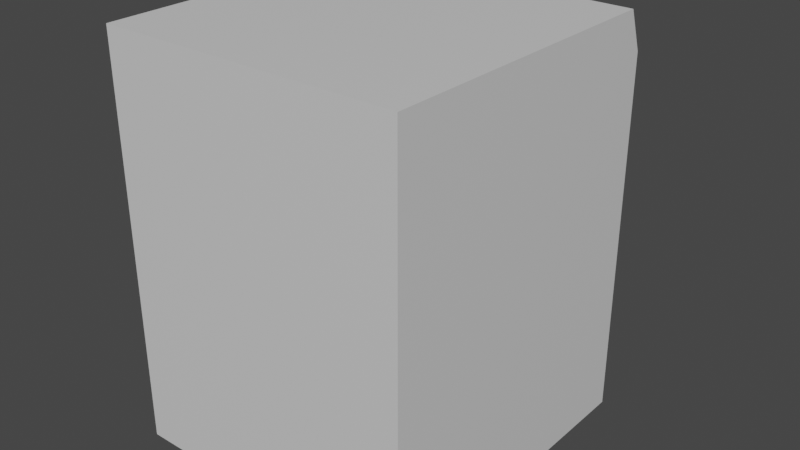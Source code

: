 # Source: Maquina_Lavar.blend  (saved by Blender 3.1.7; exported with 4.5.12 LTS)
import bpy
from mathutils import Matrix  # noqa: F401  (used for matrix-valued properties, if any)

bpy.ops.wm.read_factory_settings(use_empty=True)
scene = bpy.context.scene
scene.name = 'Scene'

# ---- collections
col_collection = bpy.data.collections.new('Collection'); scene.collection.children.link(col_collection)

# ---- materials (node trees are filled in below, after node groups)
mat_materiais_003 = bpy.data.materials.new('Materiais.003')
mat_materiais_003.use_transparent_shadow = False
mat_materiais_001 = bpy.data.materials.new('Materiais.001')
mat_materiais_001.use_transparent_shadow = False
mat_materiais_002 = bpy.data.materials.new('Materiais.002')
mat_materiais_002.use_transparent_shadow = False
mat_materiais = bpy.data.materials.new('Materiais')
mat_materiais.use_transparent_shadow = False

# ---- material node trees
mat_materiais_003.use_nodes = True; mat_materiais_003.node_tree.nodes.clear()
_N = mat_materiais_003.node_tree.nodes; _L = mat_materiais_003.node_tree.links
n0 = _N.new('ShaderNodeBsdfPrincipled'); n0.name = 'Principled BSDF'; n0.location = (10, 300)
n0.distribution = 'GGX'
n0.subsurface_method = 'RANDOM_WALK_SKIN'
n0.inputs[0].default_value = (0.6982, 0.6982, 0.6982, 1.0)
n0.inputs[3].default_value = 1.45
n0.inputs[27].default_value = (0.0, 0.0, 0.0, 1.0)
n0.inputs[28].default_value = 1.0
n1 = _N.new('ShaderNodeOutputMaterial'); n1.name = 'Material Output'; n1.location = (300, 300)
_L.new(n0.outputs[0], n1.inputs[0])
n1.is_active_output = True
mat_materiais_001.use_nodes = True; mat_materiais_001.node_tree.nodes.clear()
_N = mat_materiais_001.node_tree.nodes; _L = mat_materiais_001.node_tree.links
n0 = _N.new('ShaderNodeBsdfPrincipled'); n0.name = 'Principled BSDF'; n0.location = (10, 300)
n0.distribution = 'GGX'
n0.subsurface_method = 'RANDOM_WALK_SKIN'
n0.inputs[0].default_value = (0.5173, 0.5173, 0.5173, 1.0)
n0.inputs[1].default_value = 0.4928
n0.inputs[3].default_value = 1.45
n0.inputs[27].default_value = (0.0, 0.0, 0.0, 1.0)
n0.inputs[28].default_value = 1.0
n1 = _N.new('ShaderNodeOutputMaterial'); n1.name = 'Material Output'; n1.location = (300, 300)
_L.new(n0.outputs[0], n1.inputs[0])
n1.is_active_output = True
mat_materiais_002.use_nodes = True; mat_materiais_002.node_tree.nodes.clear()
_N = mat_materiais_002.node_tree.nodes; _L = mat_materiais_002.node_tree.links
n0 = _N.new('ShaderNodeBsdfPrincipled'); n0.name = 'Principled BSDF'; n0.location = (10, 300)
n0.distribution = 'GGX'
n0.subsurface_method = 'RANDOM_WALK_SKIN'
n0.inputs[0].default_value = (0.7428, 1.0, 0.9426, 1.0)
n0.inputs[3].default_value = 1.45
n0.inputs[27].default_value = (0.0, 0.0, 0.0, 1.0)
n0.inputs[28].default_value = 1.0
n1 = _N.new('ShaderNodeOutputMaterial'); n1.name = 'Material Output'; n1.location = (300, 300)
_L.new(n0.outputs[0], n1.inputs[0])
n1.is_active_output = True
mat_materiais.use_nodes = True; mat_materiais.node_tree.nodes.clear()
_N = mat_materiais.node_tree.nodes; _L = mat_materiais.node_tree.links
n0 = _N.new('ShaderNodeBsdfPrincipled'); n0.name = 'Principled BSDF'; n0.location = (10, 300)
n0.distribution = 'GGX'
n0.subsurface_method = 'RANDOM_WALK_SKIN'
n0.inputs[0].default_value = (0.01467, 0.01467, 0.01467, 1.0)
n0.inputs[3].default_value = 1.45
n0.inputs[27].default_value = (0.0, 0.0, 0.0, 1.0)
n0.inputs[28].default_value = 1.0
n1 = _N.new('ShaderNodeOutputMaterial'); n1.name = 'Material Output'; n1.location = (300, 300)
_L.new(n0.outputs[0], n1.inputs[0])
n1.is_active_output = True

# ---- world
world_world = bpy.data.worlds.new('World'); scene.world = world_world
world_world.use_nodes = True; world_world.node_tree.nodes.clear()
_N = world_world.node_tree.nodes; _L = world_world.node_tree.links
n0 = _N.new('ShaderNodeOutputWorld'); n0.name = 'World Output'; n0.location = (300, 300)
n1 = _N.new('ShaderNodeBackground'); n1.name = 'Background'; n1.location = (10, 300)
n1.inputs[0].default_value = (0.05088, 0.05088, 0.05088, 1.0)
_L.new(n1.outputs[0], n0.inputs[0])
n0.is_active_output = True
world_world.color = (0.05088, 0.05088, 0.05088)
world_world.use_sun_shadow = False
world_world.sun_shadow_jitter_overblur = 0.0

# ---- meshes
me_cubo = bpy.data.meshes.new('Cubo')
me_cubo.from_pydata([(-1.0, -1.0, -1.0), (-1.0, -1.0, 1.0), (-1.0, 1.0, -1.0), (-1.0, 0.9046, 1.0), (1.0, -1.0, -1.0), (1.0, -1.0, 1.0), (1.0, 1.0, -1.0), (0.9307, 0.9805, 0.9375), (-1.0, -1.0, 0.8015), (-1.0, 1.0, 0.8015), (0.9307, 1.016, 0.864), (1.0, -1.0, 0.8015), (0.3613, 1.0, -1.0), (0.4306, 0.9805, 0.9375), (0.3613, -1.0, -1.0), (0.3613, -1.0, 1.0), (0.3613, -1.0, 0.8015), (0.4306, 1.016, 0.864), (0.3613, 0.9046, 1.0), (1.0, 0.9046, 1.0), (1.0, 1.0, 0.8015), (0.3613, 1.0, 0.8015)], [], [(8, 1, 3, 9), (17, 13, 7, 10), (20, 19, 5, 11), (16, 15, 1, 8), (12, 6, 4, 14), (18, 3, 1, 15), (14, 16, 8, 0), (6, 20, 11, 4), (12, 21, 20, 6), (0, 8, 9, 2), (2, 9, 21, 12), (4, 11, 16, 14), (19, 18, 15, 5), (2, 12, 14, 0), (11, 5, 15, 16), (9, 3, 18, 21), (7, 13, 18, 19), (10, 7, 19, 20), (17, 10, 20, 21), (13, 17, 21, 18)])
_uv = me_cubo.uv_layers.new(name='Mapa UV')
_uv.uv.foreach_set('vector', [0.6002, 0.0, 0.625, 0.0, 0.625, 0.25, 0.6002, 0.25, 0.608, 0.4288, 0.6172, 0.4288, 0.6172, 0.4913, 0.608, 0.4913, 0.6002, 0.5, 0.625, 0.5, 0.625, 0.75, 0.6002, 0.75, 0.6002, 0.8298, 0.625, 0.8298, 0.625, 1.0, 0.6002, 1.0, 0.2952, 0.5, 0.375, 0.5, 0.375, 0.75, 0.2952, 0.75, 0.7048, 0.5, 0.875, 0.5, 0.875, 0.75, 0.7048, 0.75, 0.375, 0.8298, 0.6002, 0.8298, 0.6002, 1.0, 0.375, 1.0, 0.375, 0.5, 0.6002, 0.5, 0.6002, 0.75, 0.375, 0.75, 0.375, 0.4202, 0.6002, 0.4202, 0.6002, 0.5, 0.375, 0.5, 0.375, 0.0, 0.6002, 0.0, 0.6002, 0.25, 0.375, 0.25, 0.375, 0.25, 0.6002, 0.25, 0.6002, 0.4202, 0.375, 0.4202, 0.375, 0.75, 0.6002, 0.75, 0.6002, 0.8298, 0.375, 0.8298, 0.625, 0.5, 0.7048, 0.5, 0.7048, 0.75, 0.625, 0.75, 0.125, 0.5, 0.2952, 0.5, 0.2952, 0.75, 0.125, 0.75, 0.6002, 0.75, 0.625, 0.75, 0.625, 0.8298, 0.6002, 0.8298, 0.6002, 0.25, 0.625, 0.25, 0.625, 0.4202, 0.6002, 0.4202, 0.6172, 0.4913, 0.6172, 0.4288, 0.625, 0.4202, 0.625, 0.5, 0.608, 0.4913, 0.6172, 0.4913, 0.625, 0.5, 0.6002, 0.5, 0.608, 0.4288, 0.608, 0.4913, 0.6002, 0.5, 0.6002, 0.4202, 0.6172, 0.4288, 0.608, 0.4288, 0.6002, 0.4202, 0.625, 0.4202])
me_cubo.materials.append(mat_materiais_003)
me_cubo.use_remesh_fix_poles = True
me_cubo.use_remesh_preserve_attributes = False
me_cubo.update()
me_cilindro_001 = bpy.data.meshes.new('Cilindro.001')
me_cilindro_001.from_pydata([(-2.411e-09, 0.6269, -2.422), (0.0, 1.0, 1.0), (0.1223, 0.6149, -2.422), (0.1951, 0.9808, 1.0), (0.2399, 0.5792, -2.422), (0.3827, 0.9239, 1.0), (0.3483, 0.5212, -2.422), (0.5556, 0.8315, 1.0), (0.4433, 0.4433, -2.422), (0.7071, 0.7071, 1.0), (0.5212, 0.3483, -2.422), (0.8315, 0.5556, 1.0), (0.5792, 0.2399, -2.422), (0.9239, 0.3827, 1.0), (0.6149, 0.1223, -2.422), (0.9808, 0.1951, 1.0), (0.6269, -3.095e-07, -2.422), (1.0, -4.371e-08, 1.0), (0.6149, -0.1223, -2.422), (0.9808, -0.1951, 1.0), (0.5792, -0.2399, -2.422), (0.9239, -0.3827, 1.0), (0.5212, -0.3483, -2.422), (0.8315, -0.5556, 1.0), (0.4433, -0.4433, -2.422), (0.7071, -0.7071, 1.0), (0.3483, -0.5212, -2.422), (0.5556, -0.8315, 1.0), (0.2399, -0.5792, -2.422), (0.3827, -0.9239, 1.0), (0.1223, -0.6149, -2.422), (0.1951, -0.9808, 1.0), (-8.406e-08, -0.6269, -2.422), (-8.742e-08, -1.0, 1.0), (-0.1223, -0.6149, -2.422), (-0.1951, -0.9808, 1.0), (-0.2399, -0.5792, -2.422), (-0.3827, -0.9239, 1.0), (-0.3483, -0.5212, -2.422), (-0.5556, -0.8315, 1.0), (-0.4433, -0.4433, -2.422), (-0.7071, -0.7071, 1.0), (-0.5212, -0.3483, -2.422), (-0.8315, -0.5556, 1.0), (-0.5792, -0.2399, -2.422), (-0.9239, -0.3827, 1.0), (-0.6149, -0.1223, -2.422), (-0.9808, -0.1951, 1.0), (-0.6269, 4.724e-08, -2.422), (-1.0, 1.192e-08, 1.0), (-0.6149, 0.1223, -2.422), (-0.9808, 0.1951, 1.0), (-0.5792, 0.2399, -2.422), (-0.9239, 0.3827, 1.0), (-0.5212, 0.3483, -2.422), (-0.8315, 0.5556, 1.0), (-0.4433, 0.4433, -2.422), (-0.7071, 0.7071, 1.0), (-0.3483, 0.5212, -2.422), (-0.5556, 0.8315, 1.0), (-0.2399, 0.5792, -2.422), (-0.3827, 0.9239, 1.0), (-0.1223, 0.6149, -2.422), (-0.1951, 0.9808, 1.0), (0.0, 1.0, -1.0), (0.1951, 0.9808, -1.0), (0.3827, 0.9239, -1.0), (0.5556, 0.8315, -1.0), (0.7071, 0.7071, -1.0), (0.8315, 0.5556, -1.0), (0.9239, 0.3827, -1.0), (0.9808, 0.1951, -1.0), (1.0, -4.371e-08, -1.0), (0.9808, -0.1951, -1.0), (0.9239, -0.3827, -1.0), (0.8315, -0.5556, -1.0), (0.7071, -0.7071, -1.0), (0.5556, -0.8315, -1.0), (0.3827, -0.9239, -1.0), (0.1951, -0.9808, -1.0), (-8.742e-08, -1.0, -1.0), (-0.1951, -0.9808, -1.0), (-0.3827, -0.9239, -1.0), (-0.5556, -0.8315, -1.0), (-0.7071, -0.7071, -1.0), (-0.8315, -0.5556, -1.0), (-0.9239, -0.3827, -1.0), (-0.9808, -0.1951, -1.0), (-1.0, 1.192e-08, -1.0), (-0.9808, 0.1951, -1.0), (-0.9239, 0.3827, -1.0), (-0.8315, 0.5556, -1.0), (-0.7071, 0.7071, -1.0), (-0.5556, 0.8315, -1.0), (-0.3827, 0.9239, -1.0), (-0.1951, 0.9808, -1.0), (-1.415e-08, 0.9282, -1.256), (0.1811, 0.9104, -1.256), (0.3552, 0.8576, -1.256), (0.5157, 0.7718, -1.256), (0.6564, 0.6564, -1.256), (0.7718, 0.5157, -1.256), (0.8576, 0.3552, -1.256), (0.9104, 0.1811, -1.256), (0.9282, -5.226e-08, -1.256), (0.9104, -0.1811, -1.256), (0.8576, -0.3552, -1.256), (0.7718, -0.5157, -1.256), (0.6564, -0.6564, -1.256), (0.5157, -0.7718, -1.256), (0.3552, -0.8576, -1.256), (0.1811, -0.9104, -1.256), (-8.493e-08, -0.9282, -1.256), (-0.1811, -0.9104, -1.256), (-0.3552, -0.8576, -1.256), (-0.5157, -0.7718, -1.256), (-0.6564, -0.6564, -1.256), (-0.7718, -0.5157, -1.256), (-0.8576, -0.3552, -1.256), (-0.9104, -0.1811, -1.256), (-0.9282, 2.055e-09, -1.256), (-0.9104, 0.1811, -1.256), (-0.8576, 0.3552, -1.256), (-0.7718, 0.5157, -1.256), (-0.6564, 0.6564, -1.256), (-0.5157, 0.7718, -1.256), (-0.3552, 0.8576, -1.256), (-0.1811, 0.9104, -1.256), (-1.267e-08, 0.7975, -2.422), (0.1556, 0.7821, -2.422), (0.3052, 0.7368, -2.422), (0.443, 0.6631, -2.422), (0.5639, 0.5639, -2.422), (0.6631, 0.443, -2.422), (0.7368, 0.3052, -2.422), (0.7821, 0.1556, -2.422), (0.7975, -5.749e-08, -2.422), (0.7821, -0.1556, -2.422), (0.7368, -0.3052, -2.422), (0.6631, -0.443, -2.422), (0.5639, -0.5639, -2.422), (0.443, -0.6631, -2.422), (0.3052, -0.7368, -2.422), (0.1556, -0.7821, -2.422), (-7.461e-08, -0.7975, -2.422), (-0.1556, -0.7821, -2.422), (-0.3052, -0.7368, -2.422), (-0.443, -0.6631, -2.422), (-0.5639, -0.5639, -2.422), (-0.6631, -0.443, -2.422), (-0.7368, -0.3052, -2.422), (-0.7821, -0.1556, -2.422), (-0.7975, -1.909e-09, -2.422), (-0.7821, 0.1556, -2.422), (-0.7368, 0.3052, -2.422), (-0.6631, 0.443, -2.422), (-0.5639, 0.5639, -2.422), (-0.443, 0.6631, -2.422), (-0.3052, 0.7368, -2.422), (-0.1556, 0.7821, -2.422)], [], [(64, 1, 3, 65), (65, 3, 5, 66), (66, 5, 7, 67), (67, 7, 9, 68), (68, 9, 11, 69), (69, 11, 13, 70), (70, 13, 15, 71), (71, 15, 17, 72), (72, 17, 19, 73), (73, 19, 21, 74), (74, 21, 23, 75), (75, 23, 25, 76), (76, 25, 27, 77), (77, 27, 29, 78), (78, 29, 31, 79), (79, 31, 33, 80), (80, 33, 35, 81), (81, 35, 37, 82), (82, 37, 39, 83), (83, 39, 41, 84), (84, 41, 43, 85), (85, 43, 45, 86), (86, 45, 47, 87), (87, 47, 49, 88), (88, 49, 51, 89), (89, 51, 53, 90), (90, 53, 55, 91), (91, 55, 57, 92), (92, 57, 59, 93), (93, 59, 61, 94), (3, 1, 63, 61, 59, 57, 55, 53, 51, 49, 47, 45, 43, 41, 39, 37, 35, 33, 31, 29, 27, 25, 23, 21, 19, 17, 15, 13, 11, 9, 7, 5), (94, 61, 63, 95), (95, 63, 1, 64), (0, 2, 4, 6, 8, 10, 12, 14, 16, 18, 20, 22, 24, 26, 28, 30, 32, 34, 36, 38, 40, 42, 44, 46, 48, 50, 52, 54, 56, 58, 60, 62), (97, 96, 64, 65), (98, 97, 65, 66), (99, 98, 66, 67), (100, 99, 67, 68), (101, 100, 68, 69), (102, 101, 69, 70), (103, 102, 70, 71), (104, 103, 71, 72), (105, 104, 72, 73), (106, 105, 73, 74), (107, 106, 74, 75), (108, 107, 75, 76), (109, 108, 76, 77), (110, 109, 77, 78), (111, 110, 78, 79), (112, 111, 79, 80), (113, 112, 80, 81), (114, 113, 81, 82), (115, 114, 82, 83), (116, 115, 83, 84), (117, 116, 84, 85), (118, 117, 85, 86), (119, 118, 86, 87), (120, 119, 87, 88), (121, 120, 88, 89), (122, 121, 89, 90), (123, 122, 90, 91), (124, 123, 91, 92), (125, 124, 92, 93), (126, 125, 93, 94), (127, 126, 94, 95), (96, 127, 95, 64), (129, 128, 96, 97), (130, 129, 97, 98), (131, 130, 98, 99), (132, 131, 99, 100), (133, 132, 100, 101), (134, 133, 101, 102), (135, 134, 102, 103), (136, 135, 103, 104), (137, 136, 104, 105), (138, 137, 105, 106), (139, 138, 106, 107), (140, 139, 107, 108), (141, 140, 108, 109), (142, 141, 109, 110), (143, 142, 110, 111), (144, 143, 111, 112), (145, 144, 112, 113), (146, 145, 113, 114), (147, 146, 114, 115), (148, 147, 115, 116), (149, 148, 116, 117), (150, 149, 117, 118), (151, 150, 118, 119), (152, 151, 119, 120), (153, 152, 120, 121), (154, 153, 121, 122), (155, 154, 122, 123), (156, 155, 123, 124), (157, 156, 124, 125), (158, 157, 125, 126), (159, 158, 126, 127), (128, 159, 127, 96), (2, 0, 128, 129), (4, 2, 129, 130), (6, 4, 130, 131), (8, 6, 131, 132), (10, 8, 132, 133), (12, 10, 133, 134), (14, 12, 134, 135), (16, 14, 135, 136), (18, 16, 136, 137), (20, 18, 137, 138), (22, 20, 138, 139), (24, 22, 139, 140), (26, 24, 140, 141), (28, 26, 141, 142), (30, 28, 142, 143), (32, 30, 143, 144), (34, 32, 144, 145), (36, 34, 145, 146), (38, 36, 146, 147), (40, 38, 147, 148), (42, 40, 148, 149), (44, 42, 149, 150), (46, 44, 150, 151), (48, 46, 151, 152), (50, 48, 152, 153), (52, 50, 153, 154), (54, 52, 154, 155), (56, 54, 155, 156), (58, 56, 156, 157), (60, 58, 157, 158), (62, 60, 158, 159), (0, 62, 159, 128)])
me_cilindro_001.polygons.foreach_set('material_index', [0, 0, 0, 0, 0, 0, 0, 0, 0, 0, 0, 0, 0, 0, 0, 0, 0, 0, 0, 0, 0, 0, 0, 0, 0, 0, 0, 0, 0, 0, 0, 0, 0, 1, 0, 0, 0, 0, 0, 0, 0, 0, 0, 0, 0, 0, 0, 0, 0, 0, 0, 0, 0, 0, 0, 0, 0, 0, 0, 0, 0, 0, 0, 0, 0, 0, 1, 1, 1, 1, 1, 1, 1, 1, 1, 1, 1, 1, 1, 1, 1, 1, 1, 1, 1, 1, 1, 1, 1, 1, 1, 1, 1, 1, 1, 1, 1, 1, 1, 1, 1, 1, 1, 1, 1, 1, 1, 1, 1, 1, 1, 1, 1, 1, 1, 1, 1, 1, 1, 1, 1, 1, 1, 1, 1, 1, 1, 1, 1, 1])
_uv = me_cilindro_001.uv_layers.new(name='Mapa UV')
_uv.uv.foreach_set('vector', [1.0, 0.5, 1.0, 1.0, 0.9688, 1.0, 0.9688, 0.5, 0.9688, 0.5, 0.9688, 1.0, 0.9375, 1.0, 0.9375, 0.5, 0.9375, 0.5, 0.9375, 1.0, 0.9062, 1.0, 0.9062, 0.5, 0.9062, 0.5, 0.9062, 1.0, 0.875, 1.0, 0.875, 0.5, 0.875, 0.5, 0.875, 1.0, 0.8438, 1.0, 0.8438, 0.5, 0.8438, 0.5, 0.8438, 1.0, 0.8125, 1.0, 0.8125, 0.5, 0.8125, 0.5, 0.8125, 1.0, 0.7812, 1.0, 0.7812, 0.5, 0.7812, 0.5, 0.7812, 1.0, 0.75, 1.0, 0.75, 0.5, 0.75, 0.5, 0.75, 1.0, 0.7188, 1.0, 0.7188, 0.5, 0.7188, 0.5, 0.7188, 1.0, 0.6875, 1.0, 0.6875, 0.5, 0.6875, 0.5, 0.6875, 1.0, 0.6562, 1.0, 0.6562, 0.5, 0.6562, 0.5, 0.6562, 1.0, 0.625, 1.0, 0.625, 0.5, 0.625, 0.5, 0.625, 1.0, 0.5938, 1.0, 0.5938, 0.5, 0.5938, 0.5, 0.5938, 1.0, 0.5625, 1.0, 0.5625, 0.5, 0.5625, 0.5, 0.5625, 1.0, 0.5312, 1.0, 0.5312, 0.5, 0.5312, 0.5, 0.5312, 1.0, 0.5, 1.0, 0.5, 0.5, 0.5, 0.5, 0.5, 1.0, 0.4688, 1.0, 0.4688, 0.5, 0.4688, 0.5, 0.4688, 1.0, 0.4375, 1.0, 0.4375, 0.5, 0.4375, 0.5, 0.4375, 1.0, 0.4062, 1.0, 0.4062, 0.5, 0.4062, 0.5, 0.4062, 1.0, 0.375, 1.0, 0.375, 0.5, 0.375, 0.5, 0.375, 1.0, 0.3438, 1.0, 0.3438, 0.5, 0.3438, 0.5, 0.3438, 1.0, 0.3125, 1.0, 0.3125, 0.5, 0.3125, 0.5, 0.3125, 1.0, 0.2812, 1.0, 0.2812, 0.5, 0.2812, 0.5, 0.2812, 1.0, 0.25, 1.0, 0.25, 0.5, 0.25, 0.5, 0.25, 1.0, 0.2188, 1.0, 0.2188, 0.5, 0.2188, 0.5, 0.2188, 1.0, 0.1875, 1.0, 0.1875, 0.5, 0.1875, 0.5, 0.1875, 1.0, 0.1562, 1.0, 0.1562, 0.5, 0.1562, 0.5, 0.1562, 1.0, 0.125, 1.0, 0.125, 0.5, 0.125, 0.5, 0.125, 1.0, 0.09375, 1.0, 0.09375, 0.5, 0.09375, 0.5, 0.09375, 1.0, 0.0625, 1.0, 0.0625, 0.5, 0.2968, 0.4854, 0.25, 0.49, 0.2032, 0.4854, 0.1582, 0.4717, 0.1167, 0.4496, 0.08029, 0.4197, 0.05045, 0.3833, 0.02827, 0.3418, 0.01461, 0.2968, 0.01, 0.25, 0.01461, 0.2032, 0.02827, 0.1582, 0.05045, 0.1167, 0.08029, 0.08029, 0.1167, 0.05045, 0.1582, 0.02827, 0.2032, 0.01461, 0.25, 0.01, 0.2968, 0.01461, 0.3418, 0.02827, 0.3833, 0.05045, 0.4197, 0.08029, 0.4496, 0.1167, 0.4717, 0.1582, 0.4854, 0.2032, 0.49, 0.25, 0.4854, 0.2968, 0.4717, 0.3418, 0.4496, 0.3833, 0.4197, 0.4197, 0.3833, 0.4496, 0.3418, 0.4717, 0.0625, 0.5, 0.0625, 1.0, 0.03125, 1.0, 0.03125, 0.5, 0.03125, 0.5, 0.03125, 1.0, 0.0, 1.0, 0.0, 0.5, 0.75, 0.3454, 0.7686, 0.3435, 0.7865, 0.3381, 0.803, 0.3293, 0.8174, 0.3174, 0.8293, 0.303, 0.8381, 0.2865, 0.8435, 0.2686, 0.8454, 0.25, 0.8435, 0.2314, 0.8381, 0.2135, 0.8293, 0.197, 0.8174, 0.1826, 0.803, 0.1707, 0.7865, 0.1619, 0.7686, 0.1565, 0.75, 0.1546, 0.7314, 0.1565, 0.7135, 0.1619, 0.697, 0.1707, 0.6826, 0.1826, 0.6707, 0.197, 0.6619, 0.2135, 0.6565, 0.2314, 0.6546, 0.25, 0.6565, 0.2686, 0.6619, 0.2865, 0.6707, 0.303, 0.6826, 0.3174, 0.697, 0.3293, 0.7135, 0.3381, 0.7314, 0.3435, 0.7921, 0.4617, 0.75, 0.4658, 0.75, 0.49, 0.7968, 0.4854, 0.8326, 0.4494, 0.7921, 0.4617, 0.7968, 0.4854, 0.8418, 0.4717, 0.8699, 0.4294, 0.8326, 0.4494, 0.8418, 0.4717, 0.8833, 0.4496, 0.9026, 0.4026, 0.8699, 0.4294, 0.8833, 0.4496, 0.9197, 0.4197, 0.9294, 0.3699, 0.9026, 0.4026, 0.9197, 0.4197, 0.9496, 0.3833, 0.9494, 0.3326, 0.9294, 0.3699, 0.9496, 0.3833, 0.9717, 0.3418, 0.9617, 0.2921, 0.9494, 0.3326, 0.9717, 0.3418, 0.9854, 0.2968, 0.9658, 0.25, 0.9617, 0.2921, 0.9854, 0.2968, 0.99, 0.25, 0.9617, 0.2079, 0.9658, 0.25, 0.99, 0.25, 0.9854, 0.2032, 0.9494, 0.1674, 0.9617, 0.2079, 0.9854, 0.2032, 0.9717, 0.1582, 0.9294, 0.1301, 0.9494, 0.1674, 0.9717, 0.1582, 0.9496, 0.1167, 0.9026, 0.09739, 0.9294, 0.1301, 0.9496, 0.1167, 0.9197, 0.08029, 0.8699, 0.07056, 0.9026, 0.09739, 0.9197, 0.08029, 0.8833, 0.05045, 0.8326, 0.05061, 0.8699, 0.07056, 0.8833, 0.05045, 0.8418, 0.02827, 0.7921, 0.03833, 0.8326, 0.05061, 0.8418, 0.02827, 0.7968, 0.01461, 0.75, 0.03418, 0.7921, 0.03833, 0.7968, 0.01461, 0.75, 0.01, 0.7079, 0.03833, 0.75, 0.03418, 0.75, 0.01, 0.7032, 0.01461, 0.6674, 0.05061, 0.7079, 0.03833, 0.7032, 0.01461, 0.6582, 0.02827, 0.6301, 0.07056, 0.6674, 0.05061, 0.6582, 0.02827, 0.6167, 0.05045, 0.5974, 0.09739, 0.6301, 0.07056, 0.6167, 0.05045, 0.5803, 0.08029, 0.5706, 0.1301, 0.5974, 0.09739, 0.5803, 0.08029, 0.5504, 0.1167, 0.5506, 0.1674, 0.5706, 0.1301, 0.5504, 0.1167, 0.5283, 0.1582, 0.5383, 0.2079, 0.5506, 0.1674, 0.5283, 0.1582, 0.5146, 0.2032, 0.5342, 0.25, 0.5383, 0.2079, 0.5146, 0.2032, 0.51, 0.25, 0.5383, 0.2921, 0.5342, 0.25, 0.51, 0.25, 0.5146, 0.2968, 0.5506, 0.3326, 0.5383, 0.2921, 0.5146, 0.2968, 0.5283, 0.3418, 0.5706, 0.3699, 0.5506, 0.3326, 0.5283, 0.3418, 0.5504, 0.3833, 0.5974, 0.4026, 0.5706, 0.3699, 0.5504, 0.3833, 0.5803, 0.4197, 0.6301, 0.4294, 0.5974, 0.4026, 0.5803, 0.4197, 0.6167, 0.4496, 0.6674, 0.4494, 0.6301, 0.4294, 0.6167, 0.4496, 0.6582, 0.4717, 0.7079, 0.4617, 0.6674, 0.4494, 0.6582, 0.4717, 0.7032, 0.4854, 0.75, 0.4658, 0.7079, 0.4617, 0.7032, 0.4854, 0.75, 0.49, 0.7908, 0.4553, 0.75, 0.4593, 0.75, 0.4658, 0.7921, 0.4617, 0.8301, 0.4434, 0.7908, 0.4553, 0.7921, 0.4617, 0.8326, 0.4494, 0.8663, 0.4241, 0.8301, 0.4434, 0.8326, 0.4494, 0.8699, 0.4294, 0.898, 0.398, 0.8663, 0.4241, 0.8699, 0.4294, 0.9026, 0.4026, 0.9241, 0.3663, 0.898, 0.398, 0.9026, 0.4026, 0.9294, 0.3699, 0.9434, 0.3301, 0.9241, 0.3663, 0.9294, 0.3699, 0.9494, 0.3326, 0.9553, 0.2908, 0.9434, 0.3301, 0.9494, 0.3326, 0.9617, 0.2921, 0.9593, 0.25, 0.9553, 0.2908, 0.9617, 0.2921, 0.9658, 0.25, 0.9553, 0.2092, 0.9593, 0.25, 0.9658, 0.25, 0.9617, 0.2079, 0.9434, 0.1699, 0.9553, 0.2092, 0.9617, 0.2079, 0.9494, 0.1674, 0.9241, 0.1337, 0.9434, 0.1699, 0.9494, 0.1674, 0.9294, 0.1301, 0.898, 0.102, 0.9241, 0.1337, 0.9294, 0.1301, 0.9026, 0.09739, 0.8663, 0.07594, 0.898, 0.102, 0.9026, 0.09739, 0.8699, 0.07056, 0.8301, 0.05659, 0.8663, 0.07594, 0.8699, 0.07056, 0.8326, 0.05061, 0.7908, 0.04468, 0.8301, 0.05659, 0.8326, 0.05061, 0.7921, 0.03833, 0.75, 0.04066, 0.7908, 0.04468, 0.7921, 0.03833, 0.75, 0.03418, 0.7092, 0.04468, 0.75, 0.04066, 0.75, 0.03418, 0.7079, 0.03833, 0.6699, 0.05659, 0.7092, 0.04468, 0.7079, 0.03833, 0.6674, 0.05061, 0.6337, 0.07594, 0.6699, 0.05659, 0.6674, 0.05061, 0.6301, 0.07056, 0.602, 0.102, 0.6337, 0.07594, 0.6301, 0.07056, 0.5974, 0.09739, 0.5759, 0.1337, 0.602, 0.102, 0.5974, 0.09739, 0.5706, 0.1301, 0.5566, 0.1699, 0.5759, 0.1337, 0.5706, 0.1301, 0.5506, 0.1674, 0.5447, 0.2092, 0.5566, 0.1699, 0.5506, 0.1674, 0.5383, 0.2079, 0.5407, 0.25, 0.5447, 0.2092, 0.5383, 0.2079, 0.5342, 0.25, 0.5447, 0.2908, 0.5407, 0.25, 0.5342, 0.25, 0.5383, 0.2921, 0.5566, 0.3301, 0.5447, 0.2908, 0.5383, 0.2921, 0.5506, 0.3326, 0.5759, 0.3663, 0.5566, 0.3301, 0.5506, 0.3326, 0.5706, 0.3699, 0.602, 0.398, 0.5759, 0.3663, 0.5706, 0.3699, 0.5974, 0.4026, 0.6337, 0.4241, 0.602, 0.398, 0.5974, 0.4026, 0.6301, 0.4294, 0.6699, 0.4434, 0.6337, 0.4241, 0.6301, 0.4294, 0.6674, 0.4494, 0.7092, 0.4553, 0.6699, 0.4434, 0.6674, 0.4494, 0.7079, 0.4617, 0.75, 0.4593, 0.7092, 0.4553, 0.7079, 0.4617, 0.75, 0.4658, 0.7686, 0.3435, 0.75, 0.3454, 0.75, 0.4593, 0.7908, 0.4553, 0.7865, 0.3381, 0.7686, 0.3435, 0.7908, 0.4553, 0.8301, 0.4434, 0.803, 0.3293, 0.7865, 0.3381, 0.8301, 0.4434, 0.8663, 0.4241, 0.8174, 0.3174, 0.803, 0.3293, 0.8663, 0.4241, 0.898, 0.398, 0.8293, 0.303, 0.8174, 0.3174, 0.898, 0.398, 0.9241, 0.3663, 0.8381, 0.2865, 0.8293, 0.303, 0.9241, 0.3663, 0.9434, 0.3301, 0.8435, 0.2686, 0.8381, 0.2865, 0.9434, 0.3301, 0.9553, 0.2908, 0.8454, 0.25, 0.8435, 0.2686, 0.9553, 0.2908, 0.9593, 0.25, 0.8435, 0.2314, 0.8454, 0.25, 0.9593, 0.25, 0.9553, 0.2092, 0.8381, 0.2135, 0.8435, 0.2314, 0.9553, 0.2092, 0.9434, 0.1699, 0.8293, 0.197, 0.8381, 0.2135, 0.9434, 0.1699, 0.9241, 0.1337, 0.8174, 0.1826, 0.8293, 0.197, 0.9241, 0.1337, 0.898, 0.102, 0.803, 0.1707, 0.8174, 0.1826, 0.898, 0.102, 0.8663, 0.07594, 0.7865, 0.1619, 0.803, 0.1707, 0.8663, 0.07594, 0.8301, 0.05659, 0.7686, 0.1565, 0.7865, 0.1619, 0.8301, 0.05659, 0.7908, 0.04468, 0.75, 0.1546, 0.7686, 0.1565, 0.7908, 0.04468, 0.75, 0.04066, 0.7314, 0.1565, 0.75, 0.1546, 0.75, 0.04066, 0.7092, 0.04468, 0.7135, 0.1619, 0.7314, 0.1565, 0.7092, 0.04468, 0.6699, 0.05659, 0.697, 0.1707, 0.7135, 0.1619, 0.6699, 0.05659, 0.6337, 0.07594, 0.6826, 0.1826, 0.697, 0.1707, 0.6337, 0.07594, 0.602, 0.102, 0.6707, 0.197, 0.6826, 0.1826, 0.602, 0.102, 0.5759, 0.1337, 0.6619, 0.2135, 0.6707, 0.197, 0.5759, 0.1337, 0.5566, 0.1699, 0.6565, 0.2314, 0.6619, 0.2135, 0.5566, 0.1699, 0.5447, 0.2092, 0.6546, 0.25, 0.6565, 0.2314, 0.5447, 0.2092, 0.5407, 0.25, 0.6565, 0.2686, 0.6546, 0.25, 0.5407, 0.25, 0.5447, 0.2908, 0.6619, 0.2865, 0.6565, 0.2686, 0.5447, 0.2908, 0.5566, 0.3301, 0.6707, 0.303, 0.6619, 0.2865, 0.5566, 0.3301, 0.5759, 0.3663, 0.6826, 0.3174, 0.6707, 0.303, 0.5759, 0.3663, 0.602, 0.398, 0.697, 0.3293, 0.6826, 0.3174, 0.602, 0.398, 0.6337, 0.4241, 0.7135, 0.3381, 0.697, 0.3293, 0.6337, 0.4241, 0.6699, 0.4434, 0.7314, 0.3435, 0.7135, 0.3381, 0.6699, 0.4434, 0.7092, 0.4553, 0.75, 0.3454, 0.7314, 0.3435, 0.7092, 0.4553, 0.75, 0.4593])
me_cilindro_001.materials.append(mat_materiais_001)
me_cilindro_001.materials.append(mat_materiais_002)
me_cilindro_001.use_remesh_fix_poles = True
me_cilindro_001.use_remesh_preserve_attributes = False
me_cilindro_001.update()
me_c_rculo = bpy.data.meshes.new('Círculo')
me_c_rculo.from_pydata([(-0.05807, 0.427, 0.4672), (-0.05381, 0.4078, 0.4672), (-0.2414, 0.9239, 0.4672), (-0.5556, 0.8315, 0.4672), (-0.7071, 0.7071, 0.4672), (-0.8315, 0.5556, 0.4672), (-0.9239, 0.3827, 0.4672), (-0.9808, 0.1951, 0.4672), (-1.0, -4.371e-08, 0.4672), (-0.9808, -0.1951, 0.4672), (-0.9239, -0.3827, 0.4672), (-0.8315, -0.5556, 0.4672), (-0.7071, -0.7071, 0.4672), (-0.5556, -0.8315, 0.4672), (-0.3827, -0.9239, 0.4672), (-0.1951, -0.9808, 0.4672), (8.742e-08, -1.0, 0.4672), (0.1951, -0.9808, 0.4672), (0.3827, -0.9239, 0.4672), (0.5556, -0.8315, 0.4672), (0.7071, -0.7071, 0.4672), (0.8315, -0.5556, 0.4672), (0.9239, -0.3827, 0.4672), (0.9808, -0.1951, 0.4672), (1.0, 1.192e-08, 0.4672), (0.9808, 0.1951, 0.4672), (0.9239, 0.3827, 0.4672), (0.8315, 0.5556, 0.4672), (0.7071, 0.7071, 0.4672), (0.5556, 0.8315, 0.4672), (0.3827, 0.9239, 0.4672), (0.137, 0.9808, 0.4672), (-0.05381, 0.4078, 1.173), (-0.05807, 0.427, 1.173), (-0.2414, 0.9239, 1.173), (-0.5556, 0.8315, 1.173), (-0.7071, 0.7071, 1.173), (-0.8315, 0.5556, 1.173), (-0.9239, 0.3827, 1.173), (-0.9808, 0.1951, 1.173), (-1.0, -4.371e-08, 1.173), (-0.9808, -0.1951, 1.173), (-0.9239, -0.3827, 1.173), (-0.8315, -0.5556, 1.173), (-0.7071, -0.7071, 1.173), (-0.5556, -0.8315, 1.173), (-0.3827, -0.9239, 1.173), (-0.1951, -0.9808, 1.173), (9.648e-08, -1.0, 1.173), (0.1951, -0.9808, 1.173), (0.3827, -0.9239, 1.173), (0.5556, -0.8315, 1.173), (0.7071, -0.7071, 1.173), (0.8315, -0.5556, 1.173), (0.9239, -0.3827, 1.173), (0.9808, -0.1951, 1.173), (1.0, 1.192e-08, 1.173), (0.9808, 0.1951, 1.173), (0.9239, 0.3827, 1.173), (0.8315, 0.5556, 1.173), (0.7071, 0.7071, 1.173), (0.5556, 0.8315, 1.173), (0.3827, 0.9239, 1.173), (0.137, 0.9808, 1.173)], [], [(1, 0, 31, 30, 29, 28, 27, 26, 25, 24, 23, 22, 21, 20, 19, 18, 17, 16, 15, 14, 13, 12, 11, 10, 9, 8, 7, 6, 5, 4, 3, 2), (32, 34, 35, 36, 37, 38, 39, 40, 41, 42, 43, 44, 45, 46, 47, 48, 49, 50, 51, 52, 53, 54, 55, 56, 57, 58, 59, 60, 61, 62, 63, 33), (1, 2, 34, 32), (28, 29, 61, 60), (15, 16, 48, 47), (2, 3, 35, 34), (29, 30, 62, 61), (16, 17, 49, 48), (3, 4, 36, 35), (30, 31, 63, 62), (17, 18, 50, 49), (4, 5, 37, 36), (31, 0, 33, 63), (18, 19, 51, 50), (5, 6, 38, 37), (19, 20, 52, 51), (6, 7, 39, 38), (20, 21, 53, 52), (7, 8, 40, 39), (21, 22, 54, 53), (8, 9, 41, 40), (22, 23, 55, 54), (9, 10, 42, 41), (23, 24, 56, 55), (10, 11, 43, 42), (24, 25, 57, 56), (11, 12, 44, 43), (25, 26, 58, 57), (12, 13, 45, 44), (26, 27, 59, 58), (13, 14, 46, 45), (0, 1, 32, 33), (27, 28, 60, 59), (14, 15, 47, 46)])
_uv = me_c_rculo.uv_layers.new(name='Mapa UV')
_uv.uv.foreach_set('vector', [0.0, 0.0, 0.0, 0.0, 0.0, 0.0, 0.0, 0.0, 0.0, 0.0, 0.0, 0.0, 0.0, 0.0, 0.0, 0.0, 0.0, 0.0, 0.0, 0.0, 0.0, 0.0, 0.0, 0.0, 0.0, 0.0, 0.0, 0.0, 0.0, 0.0, 0.0, 0.0, 0.0, 0.0, 0.0, 0.0, 0.0, 0.0, 0.0, 0.0, 0.0, 0.0, 0.0, 0.0, 0.0, 0.0, 0.0, 0.0, 0.0, 0.0, 0.0, 0.0, 0.0, 0.0, 0.0, 0.0, 0.0, 0.0, 0.0, 0.0, 0.0, 0.0, 0.0, 0.0, 0.0, 0.0, 0.0, 0.0, 0.0, 0.0, 0.0, 0.0, 0.0, 0.0, 0.0, 0.0, 0.0, 0.0, 0.0, 0.0, 0.0, 0.0, 0.0, 0.0, 0.0, 0.0, 0.0, 0.0, 0.0, 0.0, 0.0, 0.0, 0.0, 0.0, 0.0, 0.0, 0.0, 0.0, 0.0, 0.0, 0.0, 0.0, 0.0, 0.0, 0.0, 0.0, 0.0, 0.0, 0.0, 0.0, 0.0, 0.0, 0.0, 0.0, 0.0, 0.0, 0.0, 0.0, 0.0, 0.0, 0.0, 0.0, 0.0, 0.0, 0.0, 0.0, 0.0, 0.0, 0.0, 0.0, 0.0, 0.0, 0.0, 0.0, 0.0, 0.0, 0.0, 0.0, 0.0, 0.0, 0.0, 0.0, 0.0, 0.0, 0.0, 0.0, 0.0, 0.0, 0.0, 0.0, 0.0, 0.0, 0.0, 0.0, 0.0, 0.0, 0.0, 0.0, 0.0, 0.0, 0.0, 0.0, 0.0, 0.0, 0.0, 0.0, 0.0, 0.0, 0.0, 0.0, 0.0, 0.0, 0.0, 0.0, 0.0, 0.0, 0.0, 0.0, 0.0, 0.0, 0.0, 0.0, 0.0, 0.0, 0.0, 0.0, 0.0, 0.0, 0.0, 0.0, 0.0, 0.0, 0.0, 0.0, 0.0, 0.0, 0.0, 0.0, 0.0, 0.0, 0.0, 0.0, 0.0, 0.0, 0.0, 0.0, 0.0, 0.0, 0.0, 0.0, 0.0, 0.0, 0.0, 0.0, 0.0, 0.0, 0.0, 0.0, 0.0, 0.0, 0.0, 0.0, 0.0, 0.0, 0.0, 0.0, 0.0, 0.0, 0.0, 0.0, 0.0, 0.0, 0.0, 0.0, 0.0, 0.0, 0.0, 0.0, 0.0, 0.0, 0.0, 0.0, 0.0, 0.0, 0.0, 0.0, 0.0, 0.0, 0.0, 0.0, 0.0, 0.0, 0.0, 0.0, 0.0, 0.0, 0.0, 0.0, 0.0, 0.0, 0.0, 0.0, 0.0, 0.0, 0.0, 0.0, 0.0, 0.0, 0.0, 0.0, 0.0, 0.0, 0.0, 0.0, 0.0, 0.0, 0.0, 0.0, 0.0, 0.0, 0.0, 0.0, 0.0, 0.0, 0.0, 0.0, 0.0, 0.0, 0.0, 0.0, 0.0, 0.0, 0.0, 0.0, 0.0, 0.0, 0.0, 0.0, 0.0, 0.0, 0.0, 0.0, 0.0, 0.0, 0.0, 0.0, 0.0, 0.0, 0.0, 0.0, 0.0, 0.0, 0.0, 0.0, 0.0, 0.0, 0.0, 0.0, 0.0, 0.0, 0.0, 0.0, 0.0, 0.0, 0.0, 0.0, 0.0, 0.0, 0.0, 0.0, 0.0, 0.0, 0.0, 0.0, 0.0, 0.0, 0.0, 0.0, 0.0, 0.0, 0.0, 0.0, 0.0, 0.0, 0.0, 0.0, 0.0, 0.0, 0.0, 0.0, 0.0, 0.0, 0.0, 0.0, 0.0, 0.0, 0.0, 0.0, 0.0, 0.0, 0.0, 0.0, 0.0, 0.0, 0.0, 0.0, 0.0, 0.0, 0.0, 0.0, 0.0, 0.0, 0.0, 0.0, 0.0, 0.0, 0.0, 0.0, 0.0, 0.0, 0.0, 0.0, 0.0, 0.0])
me_c_rculo.materials.append(mat_materiais)
me_c_rculo.use_remesh_fix_poles = True
me_c_rculo.use_remesh_preserve_attributes = False
me_c_rculo.update()
me_cubo_001 = bpy.data.meshes.new('Cubo.001')
me_cubo_001.from_pydata([(-1.0, -1.0, -1.0), (-1.0, -1.0, 1.0), (-0.7808, -0.4896, -0.7918), (-0.7808, -0.4896, 0.7697), (1.0, -1.0, -1.0), (1.0, -1.0, 1.0), (0.7808, -0.4896, -0.7918), (0.7808, -0.4896, 0.7697), (-1.0, 1.0, 1.0), (-1.0, 1.0, -1.0), (1.0, 1.0, -1.0), (1.0, 1.0, 1.0)], [], [(0, 1, 8, 9), (2, 3, 7, 6), (10, 11, 5, 4), (4, 5, 1, 0), (9, 10, 4, 0), (11, 8, 1, 5), (3, 2, 9, 8), (2, 6, 10, 9), (7, 3, 8, 11), (6, 7, 11, 10)])
_uv = me_cubo_001.uv_layers.new(name='Mapa UV')
_uv.uv.foreach_set('vector', [0.375, 0.0, 0.625, 0.0, 0.625, 0.25, 0.375, 0.25, 0.4024, 0.2774, 0.5976, 0.2774, 0.5976, 0.4726, 0.4024, 0.4726, 0.375, 0.5, 0.625, 0.5, 0.625, 0.75, 0.375, 0.75, 0.375, 0.75, 0.625, 0.75, 0.625, 1.0, 0.375, 1.0, 0.125, 0.5, 0.375, 0.5, 0.375, 0.75, 0.125, 0.75, 0.625, 0.5, 0.875, 0.5, 0.875, 0.75, 0.625, 0.75, 0.5976, 0.2774, 0.4024, 0.2774, 0.375, 0.25, 0.625, 0.25, 0.4024, 0.2774, 0.4024, 0.4726, 0.375, 0.5, 0.375, 0.25, 0.5976, 0.4726, 0.5976, 0.2774, 0.625, 0.25, 0.625, 0.5, 0.4024, 0.4726, 0.5976, 0.4726, 0.625, 0.5, 0.375, 0.5])
me_cubo_001.materials.append(mat_materiais)
me_cubo_001.use_remesh_fix_poles = True
me_cubo_001.use_remesh_preserve_attributes = False
me_cubo_001.update()
me_cubo_002 = bpy.data.meshes.new('Cubo.002')
me_cubo_002.from_pydata([(1.149, 1.0, 0.7315), (1.149, -1.0, 0.7315), (1.459, 1.0, -0.7651), (1.459, -1.0, -0.7651), (-1.0, -1.0, 0.48), (-1.0, 1.0, 0.48), (0.632, 1.0, 0.48), (0.632, -1.0, 0.48), (-1.0, 1.0, -0.5096), (0.697, 1.0, -0.5096), (0.697, -1.0, -0.5096), (-1.0, -1.0, -0.5096), (-0.4913, -1.0, 0.7315), (-1.0, -1.0, 0.48), (-1.0, 1.0, 0.48), (-0.4913, 1.0, 0.7315), (-0.329, 1.0, -0.7651), (-1.0, 1.0, -0.5096), (-1.0, -1.0, -0.5096), (-0.329, -1.0, -0.7651)], [], [(15, 12, 1, 0), (6, 0, 1, 7), (7, 1, 12, 13, 4), (5, 14, 15, 0, 6), (16, 17, 8, 9, 2), (11, 4, 5, 8), (8, 5, 6, 9), (9, 6, 7, 10), (10, 7, 4, 11), (2, 9, 10, 3), (3, 10, 11, 18, 19), (16, 2, 3, 19), (12, 15, 14, 13), (4, 13, 14, 5), (18, 17, 16, 19), (18, 11, 8, 17)])
_uv = me_cubo_002.uv_layers.new(name='Mapa UV')
_uv.uv.foreach_set('vector', [0.5914, 0.3092, 0.5914, 0.1775, 0.5914, 0.75, 0.5914, 0.5, 0.56, 0.5, 0.5914, 0.5, 0.5914, 0.75, 0.56, 0.75, 0.56, 0.75, 0.5914, 0.75, 0.5914, 0.9408, 0.56, 1.0, 0.56, 1.0, 0.56, 0.25, 0.56, 0.25, 0.5914, 0.3092, 0.5914, 0.5, 0.56, 0.5, 0.4044, 0.3215, 0.4363, 0.25, 0.4363, 0.25, 0.4363, 0.5, 0.4044, 0.5, 0.4363, 0.0, 0.56, 0.0, 0.56, 0.25, 0.4363, 0.25, 0.4363, 0.25, 0.56, 0.25, 0.56, 0.5, 0.4363, 0.5, 0.4363, 0.5, 0.56, 0.5, 0.56, 0.75, 0.4363, 0.75, 0.4363, 0.75, 0.56, 0.75, 0.56, 1.0, 0.4363, 1.0, 0.4044, 0.5, 0.4363, 0.5, 0.4363, 0.75, 0.4044, 0.75, 0.4044, 0.75, 0.4363, 0.75, 0.4363, 1.0, 0.4363, 1.0, 0.4044, 0.9285, 0.4044, 0.3215, 0.4044, 0.5, 0.4044, 0.75, 0.4044, 0.9285, 0.5914, 0.1775, 0.5914, 0.3092, 0.56, 0.25, 0.56, 0.0, 0.56, 0.0, 0.56, 0.0, 0.56, 0.25, 0.56, 0.25, 0.4044, 1.0, 0.4044, 0.25, 0.4044, 0.3215, 0.4044, 0.9285, 0.4363, 0.0, 0.4363, 0.0, 0.4363, 0.25, 0.4363, 0.25])
me_cubo_002.materials.append(mat_materiais_001)
me_cubo_002.use_remesh_fix_poles = True
me_cubo_002.use_remesh_preserve_attributes = False
me_cubo_002.update()

# ---- objects
ob_base = bpy.data.objects.new('Base', me_cubo)
ob_tampa = bpy.data.objects.new('Tampa', me_cilindro_001)
ob_botao = bpy.data.objects.new('Botao', me_c_rculo)
ob_painel = bpy.data.objects.new('Painel', me_cubo_001)
ob_aste = bpy.data.objects.new('Aste ', me_cubo_002)

# ---- transforms, parenting, visibility, modifiers, constraints
ob_base.location = (0.0, 0.0, 3.354)
ob_base.scale = (2.602, 2.751, 3.499)
ob_tampa.location = (0.0, 3.0, 3.354)
ob_tampa.rotation_euler = (1.571, -0.0, 0.0)
ob_tampa.scale = (2.006, 2.006, 0.2396)
ob_botao.location = (-2.013, 2.769, 6.581)
ob_botao.rotation_euler = (1.915, 0.0, 0.0)
ob_botao.scale = (0.2604, 0.2604, 0.175)
ob_painel.location = (-0.6683, 2.641, 6.521)
ob_painel.rotation_euler = (0.3944, 0.0, 0.0)
ob_painel.scale = (0.6247, 0.03017, 0.2454)
ob_aste.location = (-2.058, 2.924, 3.323)
ob_aste.scale = (0.2863, 0.1725, 1.452)

# ---- collection membership
col_collection.objects.link(ob_base)
col_collection.objects.link(ob_tampa)
col_collection.objects.link(ob_botao)
col_collection.objects.link(ob_painel)
col_collection.objects.link(ob_aste)

# ---- scene / render settings (as saved in the file)
scene.frame_start = 1; scene.frame_end = 250; scene.frame_set(1)
scene.render.engine = 'BLENDER_EEVEE_NEXT'
scene.cycles.sampling_pattern = 'TABULATED_SOBOL'
scene.cycles.use_light_tree = False
scene.view_settings.view_transform = 'Filmic'
bpy.context.view_layer.update()

# ---- added for rendering (the .blend has no active camera and no usable light): camera, sun
cam_auto = bpy.data.cameras.new('AutoCamera')
cam_auto.lens = 50.0
cam_auto.sensor_width = 36.0
cam_auto.clip_end = 1000.0
ob_auto_camera = bpy.data.objects.new('AutoCamera', cam_auto)
scene.collection.objects.link(ob_auto_camera)
ob_auto_camera.location = (9.97052, -11.55, 11.3308)
ob_auto_camera.rotation_euler = (1.09748, -7.21219e-08, 0.694738)
scene.camera = ob_auto_camera
light_auto_sun = bpy.data.lights.new('AutoSun', 'SUN')
light_auto_sun.energy = 3.0
light_auto_sun.angle = 0.0523599
ob_auto_sun = bpy.data.objects.new('AutoSun', light_auto_sun)
scene.collection.objects.link(ob_auto_sun)
ob_auto_sun.rotation_euler = (0.872665, 0.174533, 0.523599)
bpy.context.view_layer.update()
